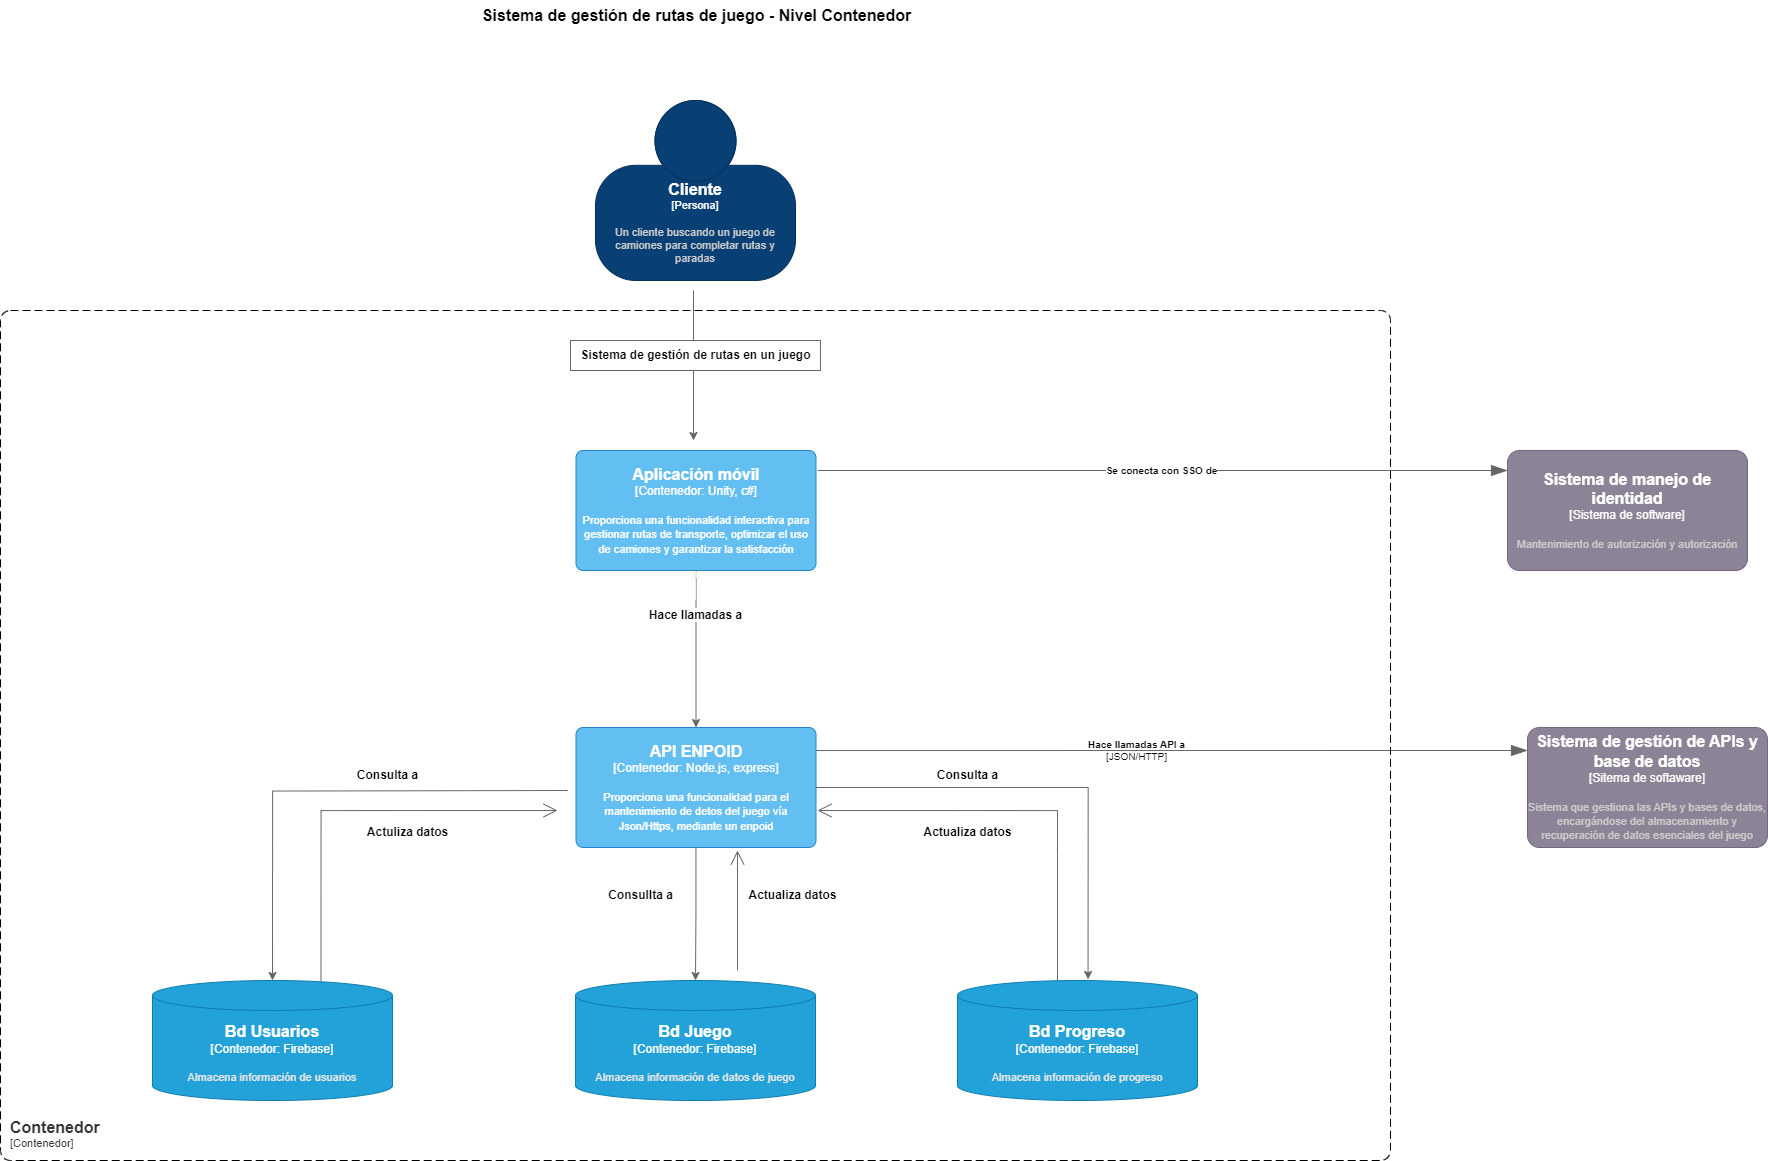

The diagram above was exported from draw.io. Its source (the exported page's mxGraphModel, read from the mxfile embedded in the PNG):
<mxGraphModel dx="1920" dy="1147" grid="1" gridSize="10" guides="1" tooltips="1" connect="1" arrows="1" fold="1" page="1" pageScale="1" pageWidth="3300" pageHeight="2339" background="#ffffff" math="0" shadow="0">
  <root>
    <mxCell id="0" />
    <mxCell id="1" parent="0" />
    <object placeholders="1" c4Type="Relationship" c4Technology="JSON/HTTP" c4Description="Hace llamadas API a" label="&lt;div style=&quot;text-align: left&quot;&gt;&lt;div style=&quot;text-align: center&quot;&gt;&lt;b&gt;%c4Description%&lt;/b&gt;&lt;/div&gt;&lt;div style=&quot;text-align: center&quot;&gt;[%c4Technology%]&lt;/div&gt;&lt;/div&gt;" id="iBmG1Wn8TkIWdkVMiXhN-10">
      <mxCell style="endArrow=blockThin;html=1;fontSize=10;fontColor=#000000;strokeWidth=1;endFill=1;elbow=vertical;metaEdit=1;endSize=14;startSize=14;jumpStyle=arc;jumpSize=16;rounded=0;edgeStyle=orthogonalEdgeStyle;fillColor=#f5f5f5;strokeColor=#666666;labelBackgroundColor=none;exitX=0.715;exitY=0.442;exitDx=0;exitDy=0;exitPerimeter=0;" parent="1" edge="1">
        <mxGeometry width="240" relative="1" as="geometry">
          <mxPoint x="1220.1" y="790.04" as="sourcePoint" />
          <mxPoint x="2000" y="790" as="targetPoint" />
        </mxGeometry>
      </mxCell>
    </object>
    <object placeholders="1" c4Name="Contenedor&#10;" c4Type="ContainerScopeBoundary" c4Application="Contenedor" label="&lt;font style=&quot;font-size: 16px&quot;&gt;&lt;b&gt;&lt;div style=&quot;text-align: left&quot;&gt;%c4Name%&lt;/div&gt;&lt;/b&gt;&lt;/font&gt;&lt;div style=&quot;text-align: left&quot;&gt;[%c4Application%]&lt;/div&gt;" id="iFGcrLDl5WXr1Js9VWrv-6">
      <mxCell style="rounded=1;fontSize=11;whiteSpace=wrap;html=1;dashed=1;arcSize=20;fillColor=none;strokeColor=#000000;fontColor=#333333;labelBackgroundColor=none;align=left;verticalAlign=bottom;labelBorderColor=none;spacingTop=0;spacing=10;dashPattern=8 4;metaEdit=1;rotatable=0;perimeter=rectanglePerimeter;noLabel=0;labelPadding=0;allowArrows=0;connectable=0;expand=0;recursiveResize=0;editable=1;pointerEvents=0;absoluteArcSize=1;points=[[0.25,0,0],[0.5,0,0],[0.75,0,0],[1,0.25,0],[1,0.5,0],[1,0.75,0],[0.75,1,0],[0.5,1,0],[0.25,1,0],[0,0.75,0],[0,0.5,0],[0,0.25,0]];" parent="1" vertex="1">
        <mxGeometry x="473" y="350" width="1390" height="850" as="geometry" />
      </mxCell>
    </object>
    <mxCell id="iFGcrLDl5WXr1Js9VWrv-13" style="edgeStyle=orthogonalEdgeStyle;rounded=0;orthogonalLoop=1;jettySize=auto;html=1;fillColor=#f5f5f5;strokeColor=#666666;" parent="1" edge="1">
      <mxGeometry relative="1" as="geometry">
        <mxPoint x="1166" y="480" as="targetPoint" />
        <mxPoint x="1166" y="330" as="sourcePoint" />
        <Array as="points">
          <mxPoint x="1166" y="460" />
        </Array>
      </mxGeometry>
    </mxCell>
    <mxCell id="iFGcrLDl5WXr1Js9VWrv-14" value="&lt;b&gt;&lt;font style=&quot;background-color: rgb(255, 255, 255);&quot; color=&quot;#000000&quot;&gt;Sistema de gestión de rutas en un juego&lt;/font&gt;&lt;/b&gt;" style="text;html=1;align=center;verticalAlign=middle;resizable=0;points=[];autosize=1;strokeColor=#666666;fillColor=#FFFFFF;fontColor=#333333;" parent="1" vertex="1">
      <mxGeometry x="1043" y="380" width="250" height="30" as="geometry" />
    </mxCell>
    <object placeholders="1" c4Name="Aplicación móvil" c4Type="Contenedor" c4Technology="Unity, c#" c4Description="Proporciona una funcionalidad interactiva para gestionar rutas de transporte, optimizar el uso de camiones y garantizar la satisfacción" label="&lt;font style=&quot;font-size: 16px&quot;&gt;&lt;b&gt;%c4Name%&lt;/b&gt;&lt;/font&gt;&lt;div&gt;[%c4Type%: %c4Technology%]&lt;/div&gt;&lt;br&gt;&lt;div&gt;&lt;font style=&quot;font-size: 11px&quot;&gt;%c4Description%&lt;/font&gt;&lt;/div&gt;" id="iFGcrLDl5WXr1Js9VWrv-15">
      <mxCell style="rounded=1;whiteSpace=wrap;html=1;labelBackgroundColor=none;fillColor=#63BEF2;fontColor=#ffffff;align=center;arcSize=6;strokeColor=#2086C9;metaEdit=1;resizable=0;points=[[0.25,0,0],[0.5,0,0],[0.75,0,0],[1,0.25,0],[1,0.5,0],[1,0.75,0],[0.75,1,0],[0.5,1,0],[0.25,1,0],[0,0.75,0],[0,0.5,0],[0,0.25,0]];" parent="1" vertex="1">
        <mxGeometry x="1048.5" y="490" width="240" height="120" as="geometry" />
      </mxCell>
    </object>
    <object placeholders="1" c4Name="Sistema de manejo de identidad" c4Type="Sistema de software" c4Description="Mantenimiento de autorización y autorización" label="&lt;font style=&quot;font-size: 16px&quot;&gt;&lt;b&gt;%c4Name%&lt;/b&gt;&lt;/font&gt;&lt;div&gt;[%c4Type%]&lt;/div&gt;&lt;br&gt;&lt;div&gt;&lt;font style=&quot;font-size: 11px&quot;&gt;&lt;font color=&quot;#cccccc&quot;&gt;%c4Description%&lt;/font&gt;&lt;/div&gt;" id="iFGcrLDl5WXr1Js9VWrv-19">
      <mxCell style="rounded=1;whiteSpace=wrap;html=1;labelBackgroundColor=none;fillColor=#8C8496;fontColor=#ffffff;align=center;arcSize=10;strokeColor=#736782;metaEdit=1;resizable=0;points=[[0.25,0,0],[0.5,0,0],[0.75,0,0],[1,0.25,0],[1,0.5,0],[1,0.75,0],[0.75,1,0],[0.5,1,0],[0.25,1,0],[0,0.75,0],[0,0.5,0],[0,0.25,0]];" parent="1" vertex="1">
        <mxGeometry x="1980" y="490" width="240" height="120" as="geometry" />
      </mxCell>
    </object>
    <object placeholders="1" c4Type="Relationship" c4Description="Se conecta con SSO de" label="&lt;div style=&quot;text-align: left&quot;&gt;&lt;div style=&quot;text-align: center&quot;&gt;&lt;b&gt;%c4Description%&lt;/b&gt;&lt;/div&gt;&lt;/div&gt;" id="iFGcrLDl5WXr1Js9VWrv-22">
      <mxCell style="endArrow=blockThin;html=1;fontSize=10;fontColor=#000000;strokeWidth=1;endFill=1;elbow=vertical;metaEdit=1;endSize=14;startSize=14;jumpStyle=arc;jumpSize=16;rounded=0;edgeStyle=orthogonalEdgeStyle;entryX=0;entryY=0.5;entryDx=0;entryDy=0;entryPerimeter=0;fillColor=#f5f5f5;strokeColor=#666666;labelBackgroundColor=#FFFFFF;" parent="1" edge="1">
        <mxGeometry x="0.001" width="240" relative="1" as="geometry">
          <mxPoint x="1290" y="510" as="sourcePoint" />
          <mxPoint x="1980" y="510" as="targetPoint" />
          <mxPoint as="offset" />
        </mxGeometry>
      </mxCell>
    </object>
    <object placeholders="1" c4Name="API ENPOID" c4Type="Contenedor" c4Technology="Node.js, express" c4Description="Proporciona una funcionalidad para el mantenimiento de detos del juego vía Json/Https, mediante un enpoid" label="&lt;font style=&quot;font-size: 16px&quot;&gt;&lt;b&gt;%c4Name%&lt;/b&gt;&lt;/font&gt;&lt;div&gt;[%c4Type%: %c4Technology%]&lt;/div&gt;&lt;br&gt;&lt;div&gt;&lt;font style=&quot;font-size: 11px&quot;&gt;%c4Description%&lt;/font&gt;&lt;/div&gt;" id="iFGcrLDl5WXr1Js9VWrv-27">
      <mxCell style="rounded=1;whiteSpace=wrap;html=1;labelBackgroundColor=none;fillColor=#63BEF2;fontColor=#ffffff;align=center;arcSize=6;strokeColor=#2086C9;metaEdit=1;resizable=0;points=[[0.25,0,0],[0.5,0,0],[0.75,0,0],[1,0.25,0],[1,0.5,0],[1,0.75,0],[0.75,1,0],[0.5,1,0],[0.25,1,0],[0,0.75,0],[0,0.5,0],[0,0.25,0]];" parent="1" vertex="1">
        <mxGeometry x="1048.5" y="767" width="240" height="120" as="geometry" />
      </mxCell>
    </object>
    <mxCell id="iFGcrLDl5WXr1Js9VWrv-30" style="edgeStyle=orthogonalEdgeStyle;rounded=0;orthogonalLoop=1;jettySize=auto;html=1;entryX=0.5;entryY=0;entryDx=0;entryDy=0;entryPerimeter=0;fillColor=#f5f5f5;strokeColor=#666666;" parent="1" source="iFGcrLDl5WXr1Js9VWrv-15" target="iFGcrLDl5WXr1Js9VWrv-27" edge="1">
      <mxGeometry relative="1" as="geometry" />
    </mxCell>
    <object placeholders="1" c4Name="Bd Usuarios" c4Type="Contenedor" c4Technology="Firebase" c4Description="Almacena información de usuarios" label="&lt;font style=&quot;font-size: 16px&quot;&gt;&lt;b&gt;%c4Name%&lt;/b&gt;&lt;/font&gt;&lt;div&gt;[%c4Type%:&amp;nbsp;%c4Technology%]&lt;/div&gt;&lt;br&gt;&lt;div&gt;&lt;font style=&quot;font-size: 11px&quot;&gt;&lt;font color=&quot;#E6E6E6&quot;&gt;%c4Description%&lt;/font&gt;&lt;/div&gt;" id="iFGcrLDl5WXr1Js9VWrv-36">
      <mxCell style="shape=cylinder3;size=15;whiteSpace=wrap;html=1;boundedLbl=1;rounded=0;labelBackgroundColor=none;fillColor=#23A2D9;fontSize=12;fontColor=#ffffff;align=center;strokeColor=#0E7DAD;metaEdit=1;points=[[0.5,0,0],[1,0.25,0],[1,0.5,0],[1,0.75,0],[0.5,1,0],[0,0.75,0],[0,0.5,0],[0,0.25,0]];resizable=0;" parent="1" vertex="1">
        <mxGeometry x="625" y="1020" width="240" height="120" as="geometry" />
      </mxCell>
    </object>
    <object placeholders="1" c4Name="Bd Juego" c4Type="Contenedor" c4Technology="Firebase" c4Description="Almacena información de datos de juego" label="&lt;font style=&quot;font-size: 16px&quot;&gt;&lt;b&gt;%c4Name%&lt;/b&gt;&lt;/font&gt;&lt;div&gt;[%c4Type%:&amp;nbsp;%c4Technology%]&lt;/div&gt;&lt;br&gt;&lt;div&gt;&lt;font style=&quot;font-size: 11px&quot;&gt;&lt;font color=&quot;#E6E6E6&quot;&gt;%c4Description%&lt;/font&gt;&lt;/div&gt;" id="iFGcrLDl5WXr1Js9VWrv-37">
      <mxCell style="shape=cylinder3;size=15;whiteSpace=wrap;html=1;boundedLbl=1;rounded=0;labelBackgroundColor=none;fillColor=#23A2D9;fontSize=12;fontColor=#ffffff;align=center;strokeColor=#0E7DAD;metaEdit=1;points=[[0.5,0,0],[1,0.25,0],[1,0.5,0],[1,0.75,0],[0.5,1,0],[0,0.75,0],[0,0.5,0],[0,0.25,0]];resizable=0;" parent="1" vertex="1">
        <mxGeometry x="1048" y="1020" width="240" height="120" as="geometry" />
      </mxCell>
    </object>
    <object placeholders="1" c4Name="Bd Progreso" c4Type="Contenedor" c4Technology="Firebase" c4Description="Almacena información de progreso" label="&lt;font style=&quot;font-size: 16px&quot;&gt;&lt;b&gt;%c4Name%&lt;/b&gt;&lt;/font&gt;&lt;div&gt;[%c4Type%:&amp;nbsp;%c4Technology%]&lt;/div&gt;&lt;br&gt;&lt;div&gt;&lt;font style=&quot;font-size: 11px&quot;&gt;&lt;font color=&quot;#E6E6E6&quot;&gt;%c4Description%&lt;/font&gt;&lt;/div&gt;" id="iFGcrLDl5WXr1Js9VWrv-38">
      <mxCell style="shape=cylinder3;size=15;whiteSpace=wrap;html=1;boundedLbl=1;rounded=0;labelBackgroundColor=none;fillColor=#23A2D9;fontSize=12;fontColor=#ffffff;align=center;strokeColor=#0E7DAD;metaEdit=1;points=[[0.5,0,0],[1,0.25,0],[1,0.5,0],[1,0.75,0],[0.5,1,0],[0,0.75,0],[0,0.5,0],[0,0.25,0]];resizable=0;" parent="1" vertex="1">
        <mxGeometry x="1430" y="1020" width="240" height="120" as="geometry" />
      </mxCell>
    </object>
    <mxCell id="iFGcrLDl5WXr1Js9VWrv-39" style="edgeStyle=orthogonalEdgeStyle;rounded=0;orthogonalLoop=1;jettySize=auto;html=1;entryX=0.5;entryY=0;entryDx=0;entryDy=0;entryPerimeter=0;fillColor=#f5f5f5;strokeColor=#666666;" parent="1" target="iFGcrLDl5WXr1Js9VWrv-36" edge="1">
      <mxGeometry relative="1" as="geometry">
        <mxPoint x="1040" y="830" as="sourcePoint" />
      </mxGeometry>
    </mxCell>
    <mxCell id="iBmG1Wn8TkIWdkVMiXhN-3" value="" style="edgeStyle=orthogonalEdgeStyle;rounded=0;orthogonalLoop=1;jettySize=auto;html=1;" parent="1" source="iFGcrLDl5WXr1Js9VWrv-44" target="iFGcrLDl5WXr1Js9VWrv-15" edge="1">
      <mxGeometry relative="1" as="geometry" />
    </mxCell>
    <mxCell id="iFGcrLDl5WXr1Js9VWrv-44" value="&lt;span style=&quot;background-color: rgb(255, 255, 255);&quot;&gt;&lt;font style=&quot;&quot; color=&quot;#000000&quot;&gt;&lt;b&gt;Hace llamadas a&lt;/b&gt;&lt;/font&gt;&lt;/span&gt;" style="text;html=1;align=center;verticalAlign=middle;resizable=0;points=[];autosize=1;strokeColor=none;fillColor=none;" parent="1" vertex="1">
      <mxGeometry x="1108" y="640" width="120" height="30" as="geometry" />
    </mxCell>
    <object placeholders="1" c4Name="Sistema de gestión de APIs y base de datos" c4Type="Sitema de softaware" c4Description="Sistema que gestiona las APIs y bases de datos, encargándose del almacenamiento y recuperación de datos esenciales del juego" label="&lt;font style=&quot;font-size: 16px&quot;&gt;&lt;b&gt;%c4Name%&lt;/b&gt;&lt;/font&gt;&lt;div&gt;[%c4Type%]&lt;/div&gt;&lt;br&gt;&lt;div&gt;&lt;font style=&quot;font-size: 11px&quot;&gt;&lt;font color=&quot;#cccccc&quot;&gt;%c4Description%&lt;/font&gt;&lt;/div&gt;" id="iBmG1Wn8TkIWdkVMiXhN-6">
      <mxCell style="rounded=1;whiteSpace=wrap;html=1;labelBackgroundColor=none;fillColor=#8C8496;fontColor=#ffffff;align=center;arcSize=10;strokeColor=#736782;metaEdit=1;resizable=0;points=[[0.25,0,0],[0.5,0,0],[0.75,0,0],[1,0.25,0],[1,0.5,0],[1,0.75,0],[0.75,1,0],[0.5,1,0],[0.25,1,0],[0,0.75,0],[0,0.5,0],[0,0.25,0]];" parent="1" vertex="1">
        <mxGeometry x="2000" y="767" width="240" height="120" as="geometry" />
      </mxCell>
    </object>
    <object placeholders="1" c4Name="Cliente" c4Type="Persona" c4Description="Un cliente buscando un juego de camiones para completar rutas y paradas" label="&lt;font style=&quot;font-size: 16px&quot;&gt;&lt;b&gt;%c4Name%&lt;/b&gt;&lt;/font&gt;&lt;div&gt;[%c4Type%]&lt;/div&gt;&lt;br&gt;&lt;div&gt;&lt;font style=&quot;font-size: 11px&quot;&gt;&lt;font color=&quot;#cccccc&quot;&gt;%c4Description%&lt;/font&gt;&lt;/div&gt;" id="iBmG1Wn8TkIWdkVMiXhN-12">
      <mxCell style="html=1;fontSize=11;dashed=0;whiteSpace=wrap;fillColor=#083F75;strokeColor=#06315C;fontColor=#ffffff;shape=mxgraph.c4.person2;align=center;metaEdit=1;points=[[0.5,0,0],[1,0.5,0],[1,0.75,0],[0.75,1,0],[0.5,1,0],[0.25,1,0],[0,0.75,0],[0,0.5,0]];resizable=0;" parent="1" vertex="1">
        <mxGeometry x="1068" y="140" width="200" height="180" as="geometry" />
      </mxCell>
    </object>
    <mxCell id="iBmG1Wn8TkIWdkVMiXhN-13" value="&lt;font size=&quot;1&quot; color=&quot;#000000&quot;&gt;&lt;span style=&quot;background-color: rgb(255, 255, 255);&quot;&gt;&lt;b style=&quot;font-size: 16px;&quot;&gt;Sistema de gestión de rutas de juego - Nivel Contenedor&lt;/b&gt;&lt;/span&gt;&lt;/font&gt;" style="text;html=1;align=center;verticalAlign=middle;resizable=0;points=[];autosize=1;strokeColor=none;fillColor=none;" parent="1" vertex="1">
      <mxGeometry x="943.5" y="40" width="450" height="30" as="geometry" />
    </mxCell>
    <mxCell id="jy3cp2A0NlbsaHo1MiGL-6" style="edgeStyle=orthogonalEdgeStyle;shape=connector;rounded=0;orthogonalLoop=1;jettySize=auto;html=1;entryX=0.544;entryY=-0.009;entryDx=0;entryDy=0;entryPerimeter=0;strokeColor=#666666;align=center;verticalAlign=middle;fontFamily=Helvetica;fontSize=11;fontColor=default;labelBackgroundColor=default;endArrow=classic;fillColor=#f5f5f5;" edge="1" parent="1" source="iFGcrLDl5WXr1Js9VWrv-27" target="iFGcrLDl5WXr1Js9VWrv-38">
      <mxGeometry relative="1" as="geometry" />
    </mxCell>
    <mxCell id="jy3cp2A0NlbsaHo1MiGL-7" value="&lt;font color=&quot;#000000&quot;&gt;&lt;span style=&quot;background-color: rgb(255, 255, 255);&quot;&gt;&lt;b&gt;Consulta a&lt;/b&gt;&lt;/span&gt;&lt;/font&gt;" style="text;html=1;align=center;verticalAlign=middle;resizable=0;points=[];autosize=1;strokeColor=none;fillColor=none;" vertex="1" parent="1">
      <mxGeometry x="820" y="800" width="80" height="30" as="geometry" />
    </mxCell>
    <mxCell id="jy3cp2A0NlbsaHo1MiGL-8" value="&lt;font color=&quot;#000000&quot;&gt;&lt;span style=&quot;background-color: rgb(255, 255, 255);&quot;&gt;&lt;b&gt;Consullta a&lt;/b&gt;&lt;/span&gt;&lt;/font&gt;" style="text;html=1;align=center;verticalAlign=middle;resizable=0;points=[];autosize=1;strokeColor=none;fillColor=none;" vertex="1" parent="1">
      <mxGeometry x="1068" y="920" width="90" height="30" as="geometry" />
    </mxCell>
    <mxCell id="jy3cp2A0NlbsaHo1MiGL-10" value="&lt;font color=&quot;#000000&quot;&gt;&lt;span style=&quot;background-color: rgb(255, 255, 255);&quot;&gt;&lt;b&gt;Consulta a&lt;/b&gt;&lt;/span&gt;&lt;/font&gt;" style="text;html=1;align=center;verticalAlign=middle;resizable=0;points=[];autosize=1;strokeColor=none;fillColor=none;" vertex="1" parent="1">
      <mxGeometry x="1400" y="800" width="80" height="30" as="geometry" />
    </mxCell>
    <mxCell id="jy3cp2A0NlbsaHo1MiGL-17" value="" style="endArrow=open;endFill=1;endSize=12;html=1;rounded=0;strokeColor=#666666;align=center;verticalAlign=middle;fontFamily=Helvetica;fontSize=11;fontColor=default;labelBackgroundColor=default;edgeStyle=orthogonalEdgeStyle;fillColor=#f5f5f5;exitX=0.702;exitY=0;exitDx=0;exitDy=0;exitPerimeter=0;" edge="1" parent="1" source="iFGcrLDl5WXr1Js9VWrv-36">
      <mxGeometry width="160" relative="1" as="geometry">
        <mxPoint x="793.47" y="1010" as="sourcePoint" />
        <mxPoint x="1030" y="850" as="targetPoint" />
        <Array as="points">
          <mxPoint x="794" y="850" />
        </Array>
      </mxGeometry>
    </mxCell>
    <mxCell id="jy3cp2A0NlbsaHo1MiGL-18" value="&lt;font color=&quot;#000000&quot;&gt;&lt;span style=&quot;background-color: rgb(255, 255, 255);&quot;&gt;&lt;b&gt;Actuliza datos&lt;/b&gt;&lt;/span&gt;&lt;/font&gt;" style="text;html=1;align=center;verticalAlign=middle;resizable=0;points=[];autosize=1;strokeColor=none;fillColor=none;" vertex="1" parent="1">
      <mxGeometry x="830" y="857" width="100" height="30" as="geometry" />
    </mxCell>
    <mxCell id="jy3cp2A0NlbsaHo1MiGL-21" value="" style="endArrow=open;endFill=1;endSize=12;html=1;rounded=0;strokeColor=#666666;align=center;verticalAlign=middle;fontFamily=Helvetica;fontSize=11;fontColor=default;labelBackgroundColor=default;edgeStyle=orthogonalEdgeStyle;fillColor=#f5f5f5;" edge="1" parent="1">
      <mxGeometry width="160" relative="1" as="geometry">
        <mxPoint x="1210" y="1010" as="sourcePoint" />
        <mxPoint x="1210" y="890" as="targetPoint" />
      </mxGeometry>
    </mxCell>
    <mxCell id="jy3cp2A0NlbsaHo1MiGL-22" style="edgeStyle=orthogonalEdgeStyle;shape=connector;rounded=0;orthogonalLoop=1;jettySize=auto;html=1;entryX=0.5;entryY=0;entryDx=0;entryDy=0;entryPerimeter=0;strokeColor=#666666;align=center;verticalAlign=middle;fontFamily=Helvetica;fontSize=11;fontColor=default;labelBackgroundColor=default;endArrow=classic;fillColor=#f5f5f5;" edge="1" parent="1" source="iFGcrLDl5WXr1Js9VWrv-27" target="iFGcrLDl5WXr1Js9VWrv-37">
      <mxGeometry relative="1" as="geometry" />
    </mxCell>
    <mxCell id="jy3cp2A0NlbsaHo1MiGL-23" value="&lt;font color=&quot;#000000&quot;&gt;&lt;span style=&quot;background-color: rgb(255, 255, 255);&quot;&gt;&lt;b&gt;Actualiza datos&lt;/b&gt;&lt;/span&gt;&lt;/font&gt;" style="text;html=1;align=center;verticalAlign=middle;resizable=0;points=[];autosize=1;strokeColor=none;fillColor=none;" vertex="1" parent="1">
      <mxGeometry x="1210" y="920" width="110" height="30" as="geometry" />
    </mxCell>
    <mxCell id="jy3cp2A0NlbsaHo1MiGL-25" value="" style="endArrow=open;endFill=1;endSize=12;html=1;rounded=0;strokeColor=#666666;align=center;verticalAlign=middle;fontFamily=Helvetica;fontSize=11;fontColor=default;labelBackgroundColor=default;edgeStyle=orthogonalEdgeStyle;fillColor=#f5f5f5;" edge="1" parent="1">
      <mxGeometry width="160" relative="1" as="geometry">
        <mxPoint x="1530" y="1020" as="sourcePoint" />
        <mxPoint x="1290" y="850" as="targetPoint" />
        <Array as="points">
          <mxPoint x="1530.05" y="895" />
          <mxPoint x="1530.05" y="895" />
        </Array>
      </mxGeometry>
    </mxCell>
    <mxCell id="jy3cp2A0NlbsaHo1MiGL-26" value="&lt;font color=&quot;#000000&quot;&gt;&lt;span style=&quot;background-color: rgb(255, 255, 255);&quot;&gt;&lt;b&gt;Actualiza datos&lt;/b&gt;&lt;/span&gt;&lt;/font&gt;" style="text;html=1;align=center;verticalAlign=middle;resizable=0;points=[];autosize=1;strokeColor=none;fillColor=none;" vertex="1" parent="1">
      <mxGeometry x="1385" y="857" width="110" height="30" as="geometry" />
    </mxCell>
  </root>
</mxGraphModel>